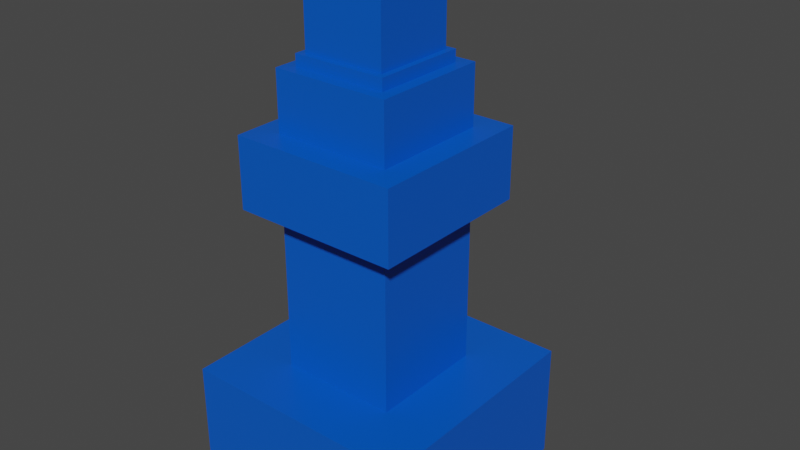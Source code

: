 # Source: turret.blend  (saved by Blender 2.93.21; exported with 4.5.12 LTS)
import bpy
from mathutils import Matrix  # noqa: F401  (used for matrix-valued properties, if any)

bpy.ops.wm.read_factory_settings(use_empty=True)
scene = bpy.context.scene
scene.name = 'Scene'

# ---- collections
col_collection = bpy.data.collections.new('Collection'); scene.collection.children.link(col_collection)

# ---- materials (node trees are filled in below, after node groups)
mat_material = bpy.data.materials.new('Material')
mat_material.alpha_threshold = 0.0
mat_material.use_transparent_shadow = False
mat_material.line_color = (0.0, 0.0, 0.0, 1.0)

# ---- material node trees
mat_material.use_nodes = True; mat_material.node_tree.nodes.clear()
_N = mat_material.node_tree.nodes; _L = mat_material.node_tree.links
n0 = _N.new('ShaderNodeOutputMaterial'); n0.name = 'Material Output'; n0.location = (376, 303)
n1 = _N.new('ShaderNodeBsdfPrincipled'); n1.name = 'Principled BSDF'; n1.location = (-118, 301)
n1.distribution = 'GGX'
n1.subsurface_method = 'BURLEY'
n1.inputs[0].default_value = (0.0, 0.09668, 0.6081, 1.0)
n1.inputs[2].default_value = 0.4
n1.inputs[3].default_value = 1.45
n1.inputs[27].default_value = (0.0, 0.0, 0.0, 1.0)
n1.inputs[28].default_value = 1.0
_L.new(n1.outputs[0], n0.inputs[0])
n0.is_active_output = True

# ---- world
world_world = bpy.data.worlds.new('World'); scene.world = world_world
world_world.use_nodes = True; world_world.node_tree.nodes.clear()
_N = world_world.node_tree.nodes; _L = world_world.node_tree.links
n0 = _N.new('ShaderNodeOutputWorld'); n0.name = 'World Output'; n0.location = (300, 300)
n1 = _N.new('ShaderNodeBackground'); n1.name = 'Background'; n1.location = (10, 300)
n1.inputs[0].default_value = (0.05088, 0.05088, 0.05088, 1.0)
_L.new(n1.outputs[0], n0.inputs[0])
n0.is_active_output = True
world_world.color = (0.05088, 0.05088, 0.05088)
world_world.use_sun_shadow = False
world_world.sun_shadow_jitter_overblur = 0.0

# ---- meshes
me_cube_005 = bpy.data.meshes.new('Cube.005')
me_cube_005.from_pydata([(0.4985, 0.463, 9.776), (0.2398, 0.9645, 8.137), (0.4985, -0.534, 9.776), (1.0, -1.036, 7.194), (-0.4985, 0.463, 9.776), (-0.2398, 0.9645, 8.137), (-0.4985, -0.534, 9.776), (-1.0, -1.036, 7.194), (1.0, -1.036, 9.194), (-1.0, -1.036, 9.194), (0.2398, 0.9645, 8.617), (-0.2398, 0.9645, 8.617), (0.8592, -0.8947, 9.601), (-0.8592, -0.8947, 9.601), (0.8592, 0.8237, 9.601), (-0.8592, 0.8237, 9.601), (1.0, 0.9645, 7.194), (-1.0, 0.9645, 7.194), (1.0, 0.9645, 9.194), (-1.0, 0.9645, 9.194), (0.1836, 0.8648, 8.193), (-0.1836, 0.8648, 8.193), (0.1836, 0.8648, 8.56), (-0.1836, 0.8648, 8.56), (0.2398, 0.8648, 8.137), (-0.2398, 0.8648, 8.137), (0.2398, 0.8648, 8.617), (-0.2398, 0.8648, 8.617), (0.1836, 4.324, 8.193), (-0.1836, 4.324, 8.193), (0.1836, 4.324, 8.56), (-0.1836, 4.324, 8.56), (2.857, 2.822, -3.206), (2.857, 2.822, -7.206), (2.857, -2.893, -3.206), (2.857, -2.893, -7.206), (-2.857, 2.822, -3.206), (-2.857, 2.822, -7.206), (-2.857, -2.893, -3.206), (-2.857, -2.893, -7.206), (1.429, 1.393, 2.394), (1.429, 1.393, -3.206), (1.429, -1.464, 2.394), (1.429, -1.464, -3.206), (-1.429, 1.393, 2.394), (-1.429, 1.393, -3.206), (-1.429, -1.464, 2.394), (-1.429, -1.464, -3.206), (2.027, 1.992, 4.794), (2.027, 1.992, 2.394), (2.027, -2.063, 4.794), (2.027, -2.063, 2.394), (-2.027, 1.992, 4.794), (-2.027, 1.992, 2.394), (-2.027, -2.063, 4.794), (-2.027, -2.063, 2.394), (1.429, 1.393, 6.794), (1.429, 1.393, 4.794), (1.429, -1.464, 6.794), (1.429, -1.464, 4.794), (-1.429, 1.393, 6.794), (-1.429, 1.393, 4.794), (-1.429, -1.464, 6.794), (-1.429, -1.464, 4.794), (1.143, 1.107, 7.194), (1.143, 1.107, 6.794), (1.143, -1.178, 7.194), (1.143, -1.178, 6.794), (-1.143, 1.107, 7.194), (-1.143, 1.107, 6.794), (-1.143, -1.178, 7.194), (-1.143, -1.178, 6.794)], [], [(0, 4, 6, 2), (3, 8, 9, 7), (7, 9, 19, 17), (17, 16, 3, 7), (16, 18, 8, 3), (11, 10, 26, 27), (12, 13, 9, 8), (14, 12, 8, 18), (13, 15, 19, 9), (15, 14, 18, 19), (2, 6, 13, 12), (0, 2, 12, 14), (6, 4, 15, 13), (4, 0, 14, 15), (5, 1, 16, 17), (1, 10, 18, 16), (11, 5, 17, 19), (10, 11, 19, 18), (21, 23, 31, 29), (10, 1, 24, 26), (5, 11, 27, 25), (1, 5, 25, 24), (21, 20, 24, 25), (20, 22, 26, 24), (23, 21, 25, 27), (22, 23, 27, 26), (29, 31, 30, 28), (20, 21, 29, 28), (23, 22, 30, 31), (22, 20, 28, 30), (32, 36, 38, 34), (35, 34, 38, 39), (39, 38, 36, 37), (37, 33, 35, 39), (33, 32, 34, 35), (37, 36, 32, 33), (40, 44, 46, 42), (43, 42, 46, 47), (47, 46, 44, 45), (45, 41, 43, 47), (41, 40, 42, 43), (45, 44, 40, 41), (48, 52, 54, 50), (51, 50, 54, 55), (55, 54, 52, 53), (53, 49, 51, 55), (49, 48, 50, 51), (53, 52, 48, 49), (56, 60, 62, 58), (59, 58, 62, 63), (63, 62, 60, 61), (61, 57, 59, 63), (57, 56, 58, 59), (61, 60, 56, 57), (64, 68, 70, 66), (67, 66, 70, 71), (71, 70, 68, 69), (69, 65, 67, 71), (65, 64, 66, 67), (69, 68, 64, 65)])
_uv = me_cube_005.uv_layers.new(name='UVMap')
_uv.uv.foreach_set('vector', [0.6877, 0.5627, 0.8123, 0.5627, 0.8123, 0.6873, 0.6877, 0.6873, 0.375, 0.75, 0.625, 0.75, 0.625, 1.0, 0.375, 1.0, 0.375, 0.0, 0.625, 0.0, 0.625, 0.25, 0.375, 0.25, 0.125, 0.5, 0.375, 0.5, 0.375, 0.75, 0.125, 0.75, 0.375, 0.5, 0.625, 0.5, 0.625, 0.75, 0.375, 0.75, 0.5484, 0.3266, 0.5484, 0.4234, 0.5484, 0.4234, 0.5484, 0.3266, 0.6426, 0.7324, 0.8574, 0.7324, 0.875, 0.75, 0.625, 0.75, 0.6426, 0.5176, 0.6426, 0.7324, 0.625, 0.75, 0.625, 0.5, 0.8574, 0.7324, 0.8574, 0.5176, 0.875, 0.5, 0.875, 0.75, 0.8574, 0.5176, 0.6426, 0.5176, 0.625, 0.5, 0.875, 0.5, 0.6877, 0.6873, 0.8123, 0.6873, 0.8574, 0.7324, 0.6426, 0.7324, 0.6877, 0.5627, 0.6877, 0.6873, 0.6426, 0.7324, 0.6426, 0.5176, 0.8123, 0.6873, 0.8123, 0.5627, 0.8574, 0.5176, 0.8574, 0.7324, 0.8123, 0.5627, 0.6877, 0.5627, 0.6426, 0.5176, 0.8574, 0.5176, 0.4516, 0.3266, 0.4516, 0.4234, 0.375, 0.5, 0.375, 0.25, 0.4516, 0.4234, 0.5484, 0.4234, 0.625, 0.5, 0.375, 0.5, 0.5484, 0.3266, 0.4516, 0.3266, 0.375, 0.25, 0.625, 0.25, 0.5484, 0.4234, 0.5484, 0.3266, 0.625, 0.25, 0.625, 0.5, 0.463, 0.338, 0.537, 0.338, 0.537, 0.338, 0.463, 0.338, 0.5484, 0.4234, 0.4516, 0.4234, 0.4516, 0.4234, 0.5484, 0.4234, 0.4516, 0.3266, 0.5484, 0.3266, 0.5484, 0.3266, 0.4516, 0.3266, 0.4516, 0.4234, 0.4516, 0.3266, 0.4516, 0.3266, 0.4516, 0.4234, 0.463, 0.338, 0.463, 0.412, 0.4516, 0.4234, 0.4516, 0.3266, 0.463, 0.412, 0.537, 0.412, 0.5484, 0.4234, 0.4516, 0.4234, 0.537, 0.338, 0.463, 0.338, 0.4516, 0.3266, 0.5484, 0.3266, 0.537, 0.412, 0.537, 0.338, 0.5484, 0.3266, 0.5484, 0.4234, 0.463, 0.338, 0.537, 0.338, 0.537, 0.412, 0.463, 0.412, 0.463, 0.412, 0.463, 0.338, 0.463, 0.338, 0.463, 0.412, 0.537, 0.338, 0.537, 0.412, 0.537, 0.412, 0.537, 0.338, 0.537, 0.412, 0.463, 0.412, 0.463, 0.412, 0.537, 0.412, 0.625, 0.5, 0.875, 0.5, 0.875, 0.75, 0.625, 0.75, 0.375, 0.75, 0.625, 0.75, 0.625, 1.0, 0.375, 1.0, 0.375, 0.0, 0.625, 0.0, 0.625, 0.25, 0.375, 0.25, 0.125, 0.5, 0.375, 0.5, 0.375, 0.75, 0.125, 0.75, 0.375, 0.5, 0.625, 0.5, 0.625, 0.75, 0.375, 0.75, 0.375, 0.25, 0.625, 0.25, 0.625, 0.5, 0.375, 0.5, 0.625, 0.5, 0.875, 0.5, 0.875, 0.75, 0.625, 0.75, 0.375, 0.75, 0.625, 0.75, 0.625, 1.0, 0.375, 1.0, 0.375, 0.0, 0.625, 0.0, 0.625, 0.25, 0.375, 0.25, 0.125, 0.5, 0.375, 0.5, 0.375, 0.75, 0.125, 0.75, 0.375, 0.5, 0.625, 0.5, 0.625, 0.75, 0.375, 0.75, 0.375, 0.25, 0.625, 0.25, 0.625, 0.5, 0.375, 0.5, 0.625, 0.5, 0.875, 0.5, 0.875, 0.75, 0.625, 0.75, 0.375, 0.75, 0.625, 0.75, 0.625, 1.0, 0.375, 1.0, 0.375, 0.0, 0.625, 0.0, 0.625, 0.25, 0.375, 0.25, 0.125, 0.5, 0.375, 0.5, 0.375, 0.75, 0.125, 0.75, 0.375, 0.5, 0.625, 0.5, 0.625, 0.75, 0.375, 0.75, 0.375, 0.25, 0.625, 0.25, 0.625, 0.5, 0.375, 0.5, 0.625, 0.5, 0.875, 0.5, 0.875, 0.75, 0.625, 0.75, 0.375, 0.75, 0.625, 0.75, 0.625, 1.0, 0.375, 1.0, 0.375, 0.0, 0.625, 0.0, 0.625, 0.25, 0.375, 0.25, 0.125, 0.5, 0.375, 0.5, 0.375, 0.75, 0.125, 0.75, 0.375, 0.5, 0.625, 0.5, 0.625, 0.75, 0.375, 0.75, 0.375, 0.25, 0.625, 0.25, 0.625, 0.5, 0.375, 0.5, 0.625, 0.5, 0.875, 0.5, 0.875, 0.75, 0.625, 0.75, 0.375, 0.75, 0.625, 0.75, 0.625, 1.0, 0.375, 1.0, 0.375, 0.0, 0.625, 0.0, 0.625, 0.25, 0.375, 0.25, 0.125, 0.5, 0.375, 0.5, 0.375, 0.75, 0.125, 0.75, 0.375, 0.5, 0.625, 0.5, 0.625, 0.75, 0.375, 0.75, 0.375, 0.25, 0.625, 0.25, 0.625, 0.5, 0.375, 0.5])
me_cube_005.materials.append(mat_material)
me_cube_005.use_remesh_preserve_volume = False
me_cube_005.use_remesh_preserve_attributes = False
me_cube_005.use_mirror_vertex_groups = False
me_cube_005.update()

# ---- objects
ob_turret = bpy.data.objects.new('Turret', me_cube_005)

# ---- transforms, parenting, visibility, modifiers, constraints
ob_turret.location = (1.146e-08, 0.01243, 1.302)
ob_turret.scale = (0.35, 0.35, 0.25)
ob_turret.lock_rotations_4d = False
ob_turret.empty_display_type = 'ARROWS'
ob_turret.lineart.crease_threshold = 0.0

# ---- collection membership
col_collection.objects.link(ob_turret)

# ---- scene / render settings (as saved in the file)
scene.frame_start = 1; scene.frame_end = 250; scene.frame_set(1)
scene.render.engine = 'BLENDER_EEVEE_NEXT'
scene.cycles.use_denoising = False
scene.cycles.samples = 128
scene.cycles.sampling_pattern = 'TABULATED_SOBOL'
scene.cycles.use_adaptive_sampling = False
scene.cycles.use_light_tree = False
scene.view_settings.view_transform = 'Filmic'
bpy.context.view_layer.update()

# ---- added for rendering (the .blend has no active camera and no usable light): camera, sun
cam_auto = bpy.data.cameras.new('AutoCamera')
cam_auto.lens = 50.0
cam_auto.sensor_width = 36.0
cam_auto.clip_end = 1000.0
ob_auto_camera = bpy.data.objects.new('AutoCamera', cam_auto)
scene.collection.objects.link(ob_auto_camera)
ob_auto_camera.location = (4.93099, -5.65431, 5.56754)
ob_auto_camera.rotation_euler = (1.09748, -7.21219e-08, 0.694738)
scene.camera = ob_auto_camera
light_auto_sun = bpy.data.lights.new('AutoSun', 'SUN')
light_auto_sun.energy = 3.0
light_auto_sun.angle = 0.0523599
ob_auto_sun = bpy.data.objects.new('AutoSun', light_auto_sun)
scene.collection.objects.link(ob_auto_sun)
ob_auto_sun.rotation_euler = (0.872665, 0.174533, 0.523599)
bpy.context.view_layer.update()
